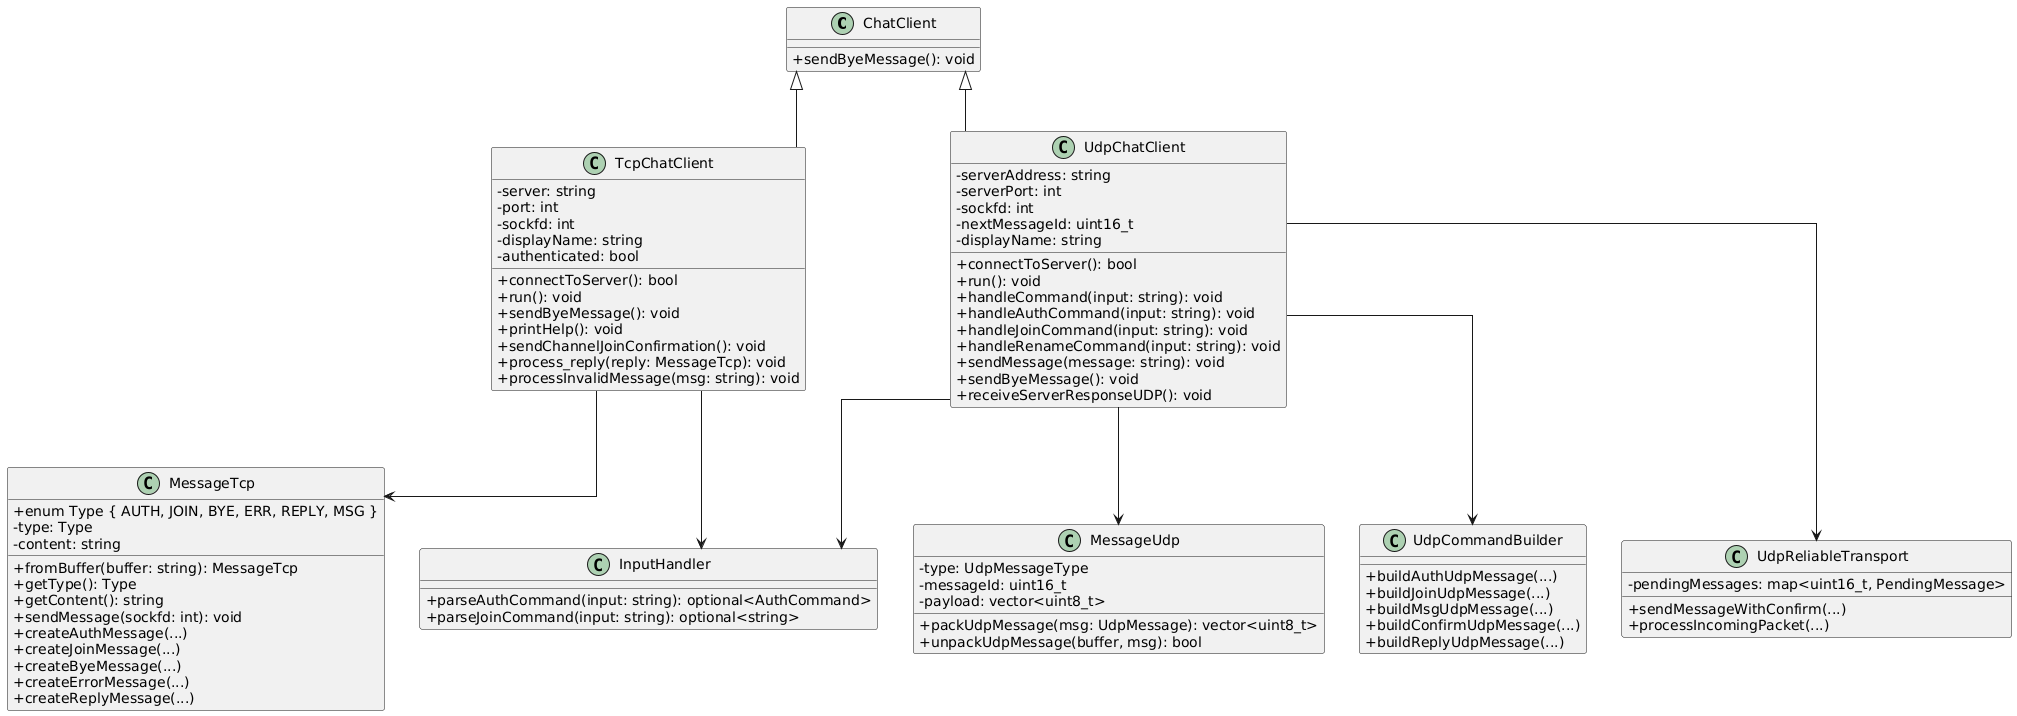

The diagram above was rendered by PlantUML. Its source (embedded in the PNG):
@startuml
skinparam classAttributeIconSize 0
skinparam linetype ortho
left to right direction
top to bottom direction

class ChatClient {
    + sendByeMessage(): void
}

class InputHandler {
    + parseAuthCommand(input: string): optional<AuthCommand>
    + parseJoinCommand(input: string): optional<string>
}

class MessageTcp {
    + enum Type { AUTH, JOIN, BYE, ERR, REPLY, MSG }
    - type: Type
    - content: string
    + fromBuffer(buffer: string): MessageTcp
    + getType(): Type
    + getContent(): string
    + sendMessage(sockfd: int): void
    + createAuthMessage(...)
    + createJoinMessage(...)
    + createByeMessage(...)
    + createErrorMessage(...)
    + createReplyMessage(...)
}

class TcpChatClient {
    - server: string
    - port: int
    - sockfd: int
    - displayName: string
    - authenticated: bool
    + connectToServer(): bool
    + run(): void
    + sendByeMessage(): void
    + printHelp(): void
    + sendChannelJoinConfirmation(): void
    + process_reply(reply: MessageTcp): void
    + processInvalidMessage(msg: string): void
}

class MessageUdp {
    - type: UdpMessageType
    - messageId: uint16_t
    - payload: vector<uint8_t>
    + packUdpMessage(msg: UdpMessage): vector<uint8_t>
    + unpackUdpMessage(buffer, msg): bool
}

class UdpCommandBuilder {
    + buildAuthUdpMessage(...)
    + buildJoinUdpMessage(...)
    + buildMsgUdpMessage(...)
    + buildConfirmUdpMessage(...)
    + buildReplyUdpMessage(...)
}

class UdpReliableTransport {
    - pendingMessages: map<uint16_t, PendingMessage>
    + sendMessageWithConfirm(...)
    + processIncomingPacket(...)
}

class UdpChatClient {
    - serverAddress: string
    - serverPort: int
    - sockfd: int
    - nextMessageId: uint16_t
    - displayName: string
    + connectToServer(): bool
    + run(): void
    + handleCommand(input: string): void
    + handleAuthCommand(input: string): void
    + handleJoinCommand(input: string): void
    + handleRenameCommand(input: string): void
    + sendMessage(message: string): void
    + sendByeMessage(): void
    + receiveServerResponseUDP(): void
}

ChatClient <|-- TcpChatClient
ChatClient <|-- UdpChatClient

TcpChatClient --> MessageTcp
TcpChatClient --> InputHandler

UdpChatClient --> MessageUdp
UdpChatClient --> InputHandler
UdpChatClient --> UdpCommandBuilder
UdpChatClient --> UdpReliableTransport
@enduml